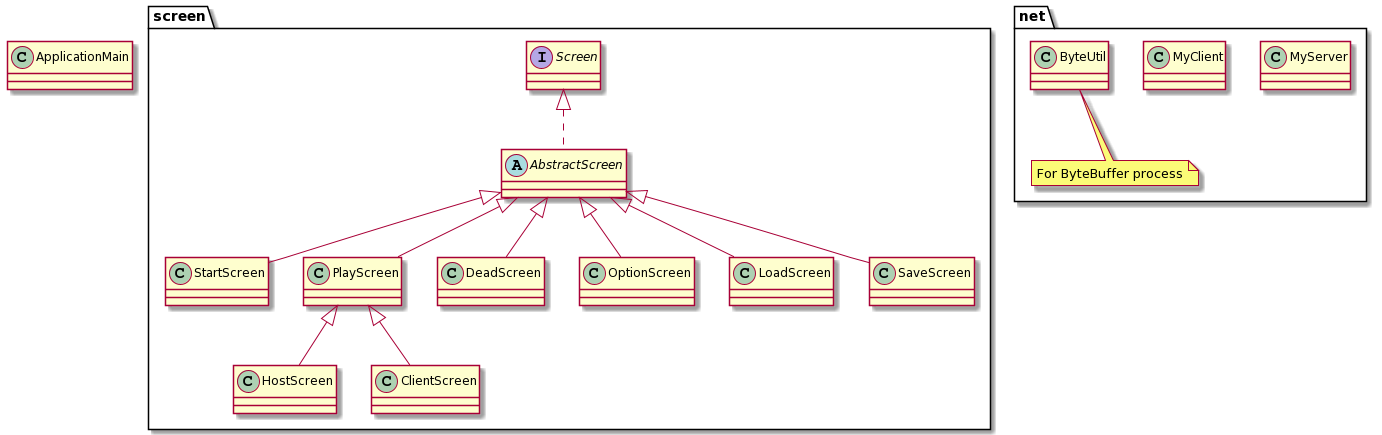

The diagram above was rendered by PlantUML. Its source (embedded in the PNG):
@startuml
class ApplicationMain

package screen{
    interface Screen
    abstract class AbstractScreen implements Screen
    class StartScreen extends AbstractScreen
    class PlayScreen extends AbstractScreen
    class DeadScreen extends AbstractScreen
    class OptionScreen extends AbstractScreen
    class LoadScreen extends AbstractScreen
    class SaveScreen extends AbstractScreen
    class HostScreen extends PlayScreen
    class ClientScreen extends PlayScreen
}

package net{
    class MyServer
    class MyClient
    class ByteUtil
    note bottom: For ByteBuffer process
}
@enduml